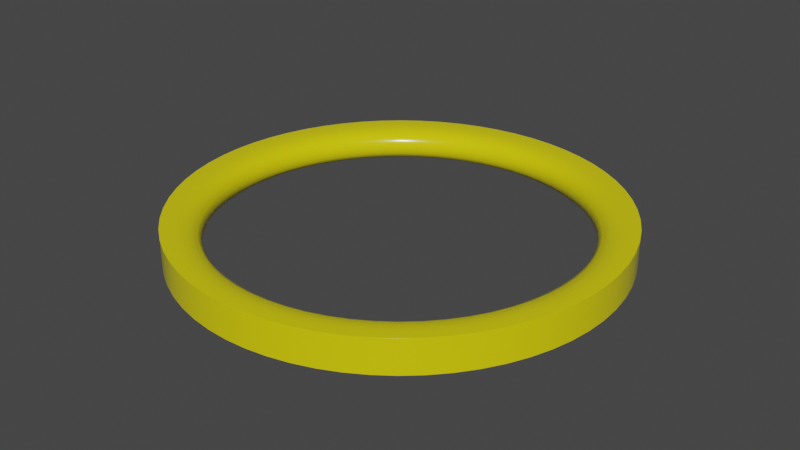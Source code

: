 # Source: orbit.blend  (saved by Blender 2.91.10; exported with 4.5.12 LTS)
import bpy
from mathutils import Matrix  # noqa: F401  (used for matrix-valued properties, if any)

bpy.ops.wm.read_factory_settings(use_empty=True)
scene = bpy.context.scene
scene.name = 'Scene'

# ---- collections
col_collection = bpy.data.collections.new('Collection'); scene.collection.children.link(col_collection)

# ---- materials (node trees are filled in below, after node groups)
mat_material_001 = bpy.data.materials.new('Material.001')
mat_material_001.use_transparent_shadow = False

# ---- material node trees
mat_material_001.use_nodes = True; mat_material_001.node_tree.nodes.clear()
_N = mat_material_001.node_tree.nodes; _L = mat_material_001.node_tree.links
n0 = _N.new('ShaderNodeBsdfPrincipled'); n0.name = 'Principled BSDF'; n0.location = (10, 300)
n0.distribution = 'GGX'
n0.subsurface_method = 'BURLEY'
n0.inputs[0].default_value = (0.8, 0.7049, 0.004087, 1.0)
n0.inputs[2].default_value = 0.2
n0.inputs[3].default_value = 1.45
n0.inputs[27].default_value = (0.0, 0.0, 0.0, 1.0)
n0.inputs[28].default_value = 1.0
n1 = _N.new('ShaderNodeOutputMaterial'); n1.name = 'Material Output'; n1.location = (300, 300)
_L.new(n0.outputs[0], n1.inputs[0])
n1.is_active_output = True

# ---- world
world_world = bpy.data.worlds.new('World'); scene.world = world_world
world_world.use_nodes = True; world_world.node_tree.nodes.clear()
_N = world_world.node_tree.nodes; _L = world_world.node_tree.links
n0 = _N.new('ShaderNodeOutputWorld'); n0.name = 'World Output'; n0.location = (300, 300)
n1 = _N.new('ShaderNodeBackground'); n1.name = 'Background'; n1.location = (10, 300)
n1.inputs[0].default_value = (0.05088, 0.05088, 0.05088, 1.0)
_L.new(n1.outputs[0], n0.inputs[0])
n0.is_active_output = True
world_world.color = (0.05088, 0.05088, 0.05088)
world_world.use_sun_shadow = False
world_world.sun_shadow_jitter_overblur = 0.0

# ---- meshes
me_circle_001 = bpy.data.meshes.new('Circle.001')
me_circle_001.from_pydata([(0.0, 1.0, 0.5263), (-0.3827, 0.9239, 0.5263), (-0.7071, 0.7071, 0.5263), (-0.9239, 0.3827, 0.5263), (-1.0, -4.371e-08, 0.5263), (-0.9239, -0.3827, 0.5263), (-0.7071, -0.7071, 0.5263), (-0.3827, -0.9239, 0.5263), (-1.51e-07, -1.0, 0.5263), (0.3827, -0.9239, 0.5263), (0.7071, -0.7071, 0.5263), (0.9239, -0.3827, 0.5263), (1.0, 1.192e-08, 0.5263), (0.9239, 0.3827, 0.5263), (0.7071, 0.7071, 0.5263), (0.3827, 0.9239, 0.5263), (0.0, 1.0, 0.5263), (-0.3827, 0.9239, 0.5263), (-0.7071, 0.7071, 0.5263), (-0.9239, 0.3827, 0.5263), (-1.0, -4.371e-08, 0.5263), (-0.9239, -0.3827, 0.5263), (-0.7071, -0.7071, 0.5263), (-0.3827, -0.9239, 0.5263), (-1.51e-07, -1.0, 0.5263), (0.3827, -0.9239, 0.5263), (0.7071, -0.7071, 0.5263), (0.9239, -0.3827, 0.5263), (1.0, 1.192e-08, 0.5263), (0.9239, 0.3827, 0.5263), (0.7071, 0.7071, 0.5263), (0.3827, 0.9239, 0.5263), (0.0, 1.0, 0.5263), (-0.3827, 0.9239, 0.5263), (-0.7071, 0.7071, 0.5263), (-0.9239, 0.3827, 0.5263), (-1.0, -4.371e-08, 0.5263), (-0.9239, -0.3827, 0.5263), (-0.7071, -0.7071, 0.5263), (-0.3827, -0.9239, 0.5263), (-1.51e-07, -1.0, 0.5263), (0.3827, -0.9239, 0.5263), (0.7071, -0.7071, 0.5263), (0.9239, -0.3827, 0.5263), (1.0, 1.192e-08, 0.5263), (0.9239, 0.3827, 0.5263), (0.7071, 0.7071, 0.5263), (0.3827, 0.9239, 0.5263), (-6.684e-09, 0.8206, 0.5263), (-0.314, 0.7581, 0.5263), (-0.5802, 0.5802, 0.5263), (-0.7581, 0.314, 0.5263), (-0.8206, -3.386e-08, 0.5263), (-0.7581, -0.314, 0.5263), (-0.5802, -0.5802, 0.5263), (-0.314, -0.7581, 0.5263), (-1.306e-07, -0.8206, 0.5263), (0.314, -0.7581, 0.5263), (0.5802, -0.5802, 0.5263), (0.7581, -0.314, 0.5263), (0.8206, 1.179e-08, 0.5263), (0.7581, 0.314, 0.5263), (0.5802, 0.5802, 0.5263), (0.314, 0.7581, 0.5263), (0.0, 1.0, 0.3753), (-0.3827, 0.9239, 0.3753), (-0.7071, 0.7071, 0.3753), (-0.9239, 0.3827, 0.3753), (-1.0, -4.371e-08, 0.3753), (-0.9239, -0.3827, 0.3753), (-0.7071, -0.7071, 0.3753), (-0.3827, -0.9239, 0.3753), (-1.51e-07, -1.0, 0.3753), (0.3827, -0.9239, 0.3753), (0.7071, -0.7071, 0.3753), (0.9239, -0.3827, 0.3753), (1.0, 1.192e-08, 0.3753), (0.9239, 0.3827, 0.3753), (0.7071, 0.7071, 0.3753), (0.3827, 0.9239, 0.3753), (0.0, 1.0, 0.3753), (-0.3827, 0.9239, 0.3753), (-0.7071, 0.7071, 0.3753), (-0.9239, 0.3827, 0.3753), (-1.0, -4.371e-08, 0.3753), (-0.9239, -0.3827, 0.3753), (-0.7071, -0.7071, 0.3753), (-0.3827, -0.9239, 0.3753), (-1.51e-07, -1.0, 0.3753), (0.3827, -0.9239, 0.3753), (0.7071, -0.7071, 0.3753), (0.9239, -0.3827, 0.3753), (1.0, 1.192e-08, 0.3753), (0.9239, 0.3827, 0.3753), (0.7071, 0.7071, 0.3753), (0.3827, 0.9239, 0.3753), (0.0, 1.0, 0.3753), (-0.3827, 0.9239, 0.3753), (-0.7071, 0.7071, 0.3753), (-0.9239, 0.3827, 0.3753), (-1.0, -4.371e-08, 0.3753), (-0.9239, -0.3827, 0.3753), (-0.7071, -0.7071, 0.3753), (-0.3827, -0.9239, 0.3753), (-1.51e-07, -1.0, 0.3753), (0.3827, -0.9239, 0.3753), (0.7071, -0.7071, 0.3753), (0.9239, -0.3827, 0.3753), (1.0, 1.192e-08, 0.3753), (0.9239, 0.3827, 0.3753), (0.7071, 0.7071, 0.3753), (0.3827, 0.9239, 0.3753), (-6.684e-09, 0.8206, 0.3753), (-0.314, 0.7581, 0.3753), (-0.5802, 0.5802, 0.3753), (-0.7581, 0.314, 0.3753), (-0.8206, -3.386e-08, 0.3753), (-0.7581, -0.314, 0.3753), (-0.5802, -0.5802, 0.3753), (-0.314, -0.7581, 0.3753), (-1.306e-07, -0.8206, 0.3753), (0.314, -0.7581, 0.3753), (0.5802, -0.5802, 0.3753), (0.7581, -0.314, 0.3753), (0.8206, 1.179e-08, 0.3753), (0.7581, 0.314, 0.3753), (0.5802, 0.5802, 0.3753), (0.314, 0.7581, 0.3753)], [], [(12, 28, 27, 11), (5, 21, 20, 4), (13, 29, 28, 12), (6, 22, 21, 5), (14, 30, 29, 13), (7, 23, 22, 6), (15, 31, 30, 14), (8, 24, 23, 7), (1, 17, 16, 0), (0, 16, 31, 15), (9, 25, 24, 8), (2, 18, 17, 1), (10, 26, 25, 9), (3, 19, 18, 2), (11, 27, 26, 10), (4, 20, 19, 3), (27, 43, 42, 26), (20, 36, 35, 19), (28, 44, 43, 27), (21, 37, 36, 20), (29, 45, 44, 28), (22, 38, 37, 21), (30, 46, 45, 29), (23, 39, 38, 22), (31, 47, 46, 30), (24, 40, 39, 23), (17, 33, 32, 16), (16, 32, 47, 31), (25, 41, 40, 24), (18, 34, 33, 17), (26, 42, 41, 25), (19, 35, 34, 18), (33, 49, 48, 32), (32, 48, 63, 47), (41, 57, 56, 40), (34, 50, 49, 33), (42, 58, 57, 41), (35, 51, 50, 34), (43, 59, 58, 42), (36, 52, 51, 35), (44, 60, 59, 43), (37, 53, 52, 36), (45, 61, 60, 44), (38, 54, 53, 37), (46, 62, 61, 45), (39, 55, 54, 38), (47, 63, 62, 46), (40, 56, 55, 39), (76, 75, 91, 92), (69, 68, 84, 85), (77, 76, 92, 93), (70, 69, 85, 86), (78, 77, 93, 94), (71, 70, 86, 87), (79, 78, 94, 95), (72, 71, 87, 88), (65, 64, 80, 81), (64, 79, 95, 80), (73, 72, 88, 89), (66, 65, 81, 82), (74, 73, 89, 90), (67, 66, 82, 83), (75, 74, 90, 91), (68, 67, 83, 84), (91, 90, 106, 107), (84, 83, 99, 100), (92, 91, 107, 108), (85, 84, 100, 101), (93, 92, 108, 109), (86, 85, 101, 102), (94, 93, 109, 110), (87, 86, 102, 103), (95, 94, 110, 111), (88, 87, 103, 104), (81, 80, 96, 97), (80, 95, 111, 96), (89, 88, 104, 105), (82, 81, 97, 98), (90, 89, 105, 106), (83, 82, 98, 99), (97, 96, 112, 113), (96, 111, 127, 112), (105, 104, 120, 121), (98, 97, 113, 114), (106, 105, 121, 122), (99, 98, 114, 115), (107, 106, 122, 123), (100, 99, 115, 116), (108, 107, 123, 124), (101, 100, 116, 117), (109, 108, 124, 125), (102, 101, 117, 118), (110, 109, 125, 126), (103, 102, 118, 119), (111, 110, 126, 127), (104, 103, 119, 120), (11, 10, 74, 75), (59, 60, 124, 123), (12, 11, 75, 76), (60, 61, 125, 124), (13, 12, 76, 77), (61, 62, 126, 125), (48, 49, 113, 112), (14, 13, 77, 78), (1, 0, 64, 65), (62, 63, 127, 126), (49, 50, 114, 113), (15, 14, 78, 79), (2, 1, 65, 66), (63, 48, 112, 127), (50, 51, 115, 114), (0, 15, 79, 64), (3, 2, 66, 67), (51, 52, 116, 115), (4, 3, 67, 68), (52, 53, 117, 116), (5, 4, 68, 69), (53, 54, 118, 117), (6, 5, 69, 70), (54, 55, 119, 118), (7, 6, 70, 71), (55, 56, 120, 119), (8, 7, 71, 72), (56, 57, 121, 120), (9, 8, 72, 73), (57, 58, 122, 121), (10, 9, 73, 74), (58, 59, 123, 122)])
me_circle_001.polygons.foreach_set('use_smooth', [True] * 128)
_uv = me_circle_001.uv_layers.new(name='UVMap')
_uv.uv.foreach_set('vector', [0.0, 0.0, 0.0, 0.0, 0.0, 0.0, 0.0, 0.0, 0.0, 0.0, 0.0, 0.0, 0.0, 0.0, 0.0, 0.0, 0.0, 0.0, 0.0, 0.0, 0.0, 0.0, 0.0, 0.0, 0.0, 0.0, 0.0, 0.0, 0.0, 0.0, 0.0, 0.0, 0.0, 0.0, 0.0, 0.0, 0.0, 0.0, 0.0, 0.0, 0.0, 0.0, 0.0, 0.0, 0.0, 0.0, 0.0, 0.0, 0.0, 0.0, 0.0, 0.0, 0.0, 0.0, 0.0, 0.0, 0.0, 0.0, 0.0, 0.0, 0.0, 0.0, 0.0, 0.0, 0.0, 0.0, 0.0, 0.0, 0.0, 0.0, 0.0, 0.0, 0.0, 0.0, 0.0, 0.0, 0.0, 0.0, 0.0, 0.0, 0.0, 0.0, 0.0, 0.0, 0.0, 0.0, 0.0, 0.0, 0.0, 0.0, 0.0, 0.0, 0.0, 0.0, 0.0, 0.0, 0.0, 0.0, 0.0, 0.0, 0.0, 0.0, 0.0, 0.0, 0.0, 0.0, 0.0, 0.0, 0.0, 0.0, 0.0, 0.0, 0.0, 0.0, 0.0, 0.0, 0.0, 0.0, 0.0, 0.0, 0.0, 0.0, 0.0, 0.0, 0.0, 0.0, 0.0, 0.0, 0.0, 0.0, 0.0, 0.0, 0.0, 0.0, 0.0, 0.0, 0.0, 0.0, 0.0, 0.0, 0.0, 0.0, 0.0, 0.0, 0.0, 0.0, 0.0, 0.0, 0.0, 0.0, 0.0, 0.0, 0.0, 0.0, 0.0, 0.0, 0.0, 0.0, 0.0, 0.0, 0.0, 0.0, 0.0, 0.0, 0.0, 0.0, 0.0, 0.0, 0.0, 0.0, 0.0, 0.0, 0.0, 0.0, 0.0, 0.0, 0.0, 0.0, 0.0, 0.0, 0.0, 0.0, 0.0, 0.0, 0.0, 0.0, 0.0, 0.0, 0.0, 0.0, 0.0, 0.0, 0.0, 0.0, 0.0, 0.0, 0.0, 0.0, 0.0, 0.0, 0.0, 0.0, 0.0, 0.0, 0.0, 0.0, 0.0, 0.0, 0.0, 0.0, 0.0, 0.0, 0.0, 0.0, 0.0, 0.0, 0.0, 0.0, 0.0, 0.0, 0.0, 0.0, 0.0, 0.0, 0.0, 0.0, 0.0, 0.0, 0.0, 0.0, 0.0, 0.0, 0.0, 0.0, 0.0, 0.0, 0.0, 0.0, 0.0, 0.0, 0.0, 0.0, 0.0, 0.0, 0.0, 0.0, 0.0, 0.0, 0.0, 0.0, 0.0, 0.0, 0.0, 0.0, 0.0, 0.0, 0.0, 0.0, 0.0, 0.0, 0.0, 0.0, 0.0, 0.0, 0.0, 0.0, 0.0, 0.0, 0.0, 0.0, 0.0, 0.0, 0.0, 0.0, 0.0, 0.0, 0.0, 0.0, 0.0, 0.0, 0.0, 0.0, 0.0, 0.0, 0.0, 0.0, 0.0, 0.0, 0.0, 0.0, 0.0, 0.0, 0.0, 0.0, 0.0, 0.0, 0.0, 0.0, 0.0, 0.0, 0.0, 0.0, 0.0, 0.0, 0.0, 0.0, 0.0, 0.0, 0.0, 0.0, 0.0, 0.0, 0.0, 0.0, 0.0, 0.0, 0.0, 0.0, 0.0, 0.0, 0.0, 0.0, 0.0, 0.0, 0.0, 0.0, 0.0, 0.0, 0.0, 0.0, 0.0, 0.0, 0.0, 0.0, 0.0, 0.0, 0.0, 0.0, 0.0, 0.0, 0.0, 0.0, 0.0, 0.0, 0.0, 0.0, 0.0, 0.0, 0.0, 0.0, 0.0, 0.0, 0.0, 0.0, 0.0, 0.0, 0.0, 0.0, 0.0, 0.0, 0.0, 0.0, 0.0, 0.0, 0.0, 0.0, 0.0, 0.0, 0.0, 0.0, 0.0, 0.0, 0.0, 0.0, 0.0, 0.0, 0.0, 0.0, 0.0, 0.0, 0.0, 0.0, 0.0, 0.0, 0.0, 0.0, 0.0, 0.0, 0.0, 0.0, 0.0, 0.0, 0.0, 0.0, 0.0, 0.0, 0.0, 0.0, 0.0, 0.0, 0.0, 0.0, 0.0, 0.0, 0.0, 0.0, 0.0, 0.0, 0.0, 0.0, 0.0, 0.0, 0.0, 0.0, 0.0, 0.0, 0.0, 0.0, 0.0, 0.0, 0.0, 0.0, 0.0, 0.0, 0.0, 0.0, 0.0, 0.0, 0.0, 0.0, 0.0, 0.0, 0.0, 0.0, 0.0, 0.0, 0.0, 0.0, 0.0, 0.0, 0.0, 0.0, 0.0, 0.0, 0.0, 0.0, 0.0, 0.0, 0.0, 0.0, 0.0, 0.0, 0.0, 0.0, 0.0, 0.0, 0.0, 0.0, 0.0, 0.0, 0.0, 0.0, 0.0, 0.0, 0.0, 0.0, 0.0, 0.0, 0.0, 0.0, 0.0, 0.0, 0.0, 0.0, 0.0, 0.0, 0.0, 0.0, 0.0, 0.0, 0.0, 0.0, 0.0, 0.0, 0.0, 0.0, 0.0, 0.0, 0.0, 0.0, 0.0, 0.0, 0.0, 0.0, 0.0, 0.0, 0.0, 0.0, 0.0, 0.0, 0.0, 0.0, 0.0, 0.0, 0.0, 0.0, 0.0, 0.0, 0.0, 0.0, 0.0, 0.0, 0.0, 0.0, 0.0, 0.0, 0.0, 0.0, 0.0, 0.0, 0.0, 0.0, 0.0, 0.0, 0.0, 0.0, 0.0, 0.0, 0.0, 0.0, 0.0, 0.0, 0.0, 0.0, 0.0, 0.0, 0.0, 0.0, 0.0, 0.0, 0.0, 0.0, 0.0, 0.0, 0.0, 0.0, 0.0, 0.0, 0.0, 0.0, 0.0, 0.0, 0.0, 0.0, 0.0, 0.0, 0.0, 0.0, 0.0, 0.0, 0.0, 0.0, 0.0, 0.0, 0.0, 0.0, 0.0, 0.0, 0.0, 0.0, 0.0, 0.0, 0.0, 0.0, 0.0, 0.0, 0.0, 0.0, 0.0, 0.0, 0.0, 0.0, 0.0, 0.0, 0.0, 0.0, 0.0, 0.0, 0.0, 0.0, 0.0, 0.0, 0.0, 0.0, 0.0, 0.0, 0.0, 0.0, 0.0, 0.0, 0.0, 0.0, 0.0, 0.0, 0.0, 0.0, 0.0, 0.0, 0.0, 0.0, 0.0, 0.0, 0.0, 0.0, 0.0, 0.0, 0.0, 0.0, 0.0, 0.0, 0.0, 0.0, 0.0, 0.0, 0.0, 0.0, 0.0, 0.0, 0.0, 0.0, 0.0, 0.0, 0.0, 0.0, 0.0, 0.0, 0.0, 0.0, 0.0, 0.0, 0.0, 0.0, 0.0, 0.0, 0.0, 0.0, 0.0, 0.0, 0.0, 0.0, 0.0, 0.0, 0.0, 0.0, 0.0, 0.0, 0.0, 0.0, 0.0, 0.0, 0.0, 0.0, 0.0, 0.0, 0.0, 0.0, 0.0, 0.0, 0.0, 0.0, 0.0, 0.0, 0.0, 0.0, 0.0, 0.0, 0.0, 0.0, 0.0, 0.0, 0.0, 0.0, 0.0, 0.0, 0.0, 0.0, 0.0, 0.0, 0.0, 0.0, 0.0, 0.0, 0.0, 0.0, 0.0, 0.0, 0.0, 0.0, 0.0, 0.0, 0.0, 0.0, 0.0, 0.0, 0.0, 0.0, 0.0, 0.0, 0.0, 0.0, 0.0, 0.0, 0.0, 0.0, 0.0, 0.0, 0.0, 0.0, 0.0, 0.0, 0.0, 0.0, 0.0, 0.0, 0.0, 0.0, 0.0, 0.0, 0.0, 0.0, 0.0, 0.0, 0.0, 0.0, 0.0, 0.0, 0.0, 0.0, 0.0, 0.0, 0.0, 0.0, 0.0, 0.0, 0.0, 0.0, 0.0, 0.0, 0.0, 0.0, 0.0, 0.0, 0.0, 0.0, 0.0, 0.0, 0.0, 0.0, 0.0, 0.0, 0.0, 0.0, 0.0, 0.0, 0.0, 0.0, 0.0, 0.0, 0.0, 0.0, 0.0, 0.0, 0.0, 0.0, 0.0, 0.0, 0.0, 0.0, 0.0, 0.0, 0.0, 0.0, 0.0, 0.0, 0.0, 0.0, 0.0, 0.0, 0.0, 0.0, 0.0, 0.0, 0.0, 0.0, 0.0, 0.0, 0.0, 0.0, 0.0, 0.0, 0.0, 0.0, 0.0, 0.0, 0.0, 0.0, 0.0, 0.0, 0.0, 0.0, 0.0, 0.0, 0.0, 0.0, 0.0, 0.0, 0.0, 0.0, 0.0, 0.0, 0.0, 0.0, 0.0, 0.0, 0.0, 0.0, 0.0, 0.0, 0.0, 0.0, 0.0, 0.0, 0.0, 0.0, 0.0, 0.0, 0.0, 0.0, 0.0, 0.0, 0.0, 0.0, 0.0, 0.0, 0.0, 0.0, 0.0, 0.0, 0.0, 0.0, 0.0, 0.0, 0.0, 0.0, 0.0, 0.0, 0.0, 0.0, 0.0, 0.0, 0.0, 0.0, 0.0, 0.0, 0.0, 0.0, 0.0, 0.0, 0.0, 0.0, 0.0, 0.0, 0.0, 0.0, 0.0, 0.0, 0.0, 0.0, 0.0, 0.0, 0.0, 0.0, 0.0, 0.0, 0.0, 0.0, 0.0, 0.0, 0.0, 0.0, 0.0, 0.0, 0.0, 0.0, 0.0, 0.0, 0.0, 0.0, 0.0, 0.0, 0.0, 0.0, 0.0, 0.0, 0.0, 0.0, 0.0, 0.0, 0.0, 0.0, 0.0, 0.0, 0.0, 0.0, 0.0, 0.0, 0.0, 0.0, 0.0, 0.0, 0.0, 0.0, 0.0, 0.0, 0.0, 0.0, 0.0, 0.0, 0.0, 0.0, 0.0, 0.0, 0.0, 0.0, 0.0, 0.0, 0.0, 0.0, 0.0, 0.0, 0.0, 0.0, 0.0, 0.0, 0.0, 0.0, 0.0, 0.0, 0.0, 0.0, 0.0, 0.0, 0.0, 0.0, 0.0, 0.0, 0.0, 0.0, 0.0, 0.0, 0.0, 0.0, 0.0, 0.0, 0.0, 0.0, 0.0, 0.0, 0.0, 0.0, 0.0, 0.0, 0.0, 0.0, 0.0, 0.0, 0.0, 0.0, 0.0, 0.0, 0.0, 0.0, 0.0, 0.0, 0.0, 0.0, 0.0, 0.0, 0.0, 0.0, 0.0, 0.0, 0.0, 0.0, 0.0, 0.0, 0.0, 0.0, 0.0, 0.0, 0.0, 0.0, 0.0, 0.0, 0.0, 0.0, 0.0, 0.0, 0.0, 0.0, 0.0, 0.0, 0.0, 0.0, 0.0, 0.0, 0.0, 0.0, 0.0, 0.0, 0.0, 0.0, 0.0, 0.0])
me_circle_001.materials.append(mat_material_001)
me_circle_001.use_remesh_fix_poles = True
me_circle_001.use_remesh_preserve_attributes = False
me_circle_001.use_mirror_vertex_groups = False
me_circle_001.update()

# ---- objects
ob_circle = bpy.data.objects.new('Circle', me_circle_001)

# ---- transforms, parenting, visibility, modifiers, constraints
ob_circle.location = (0.0, 0.0, 0.0)
ob_circle.lineart.crease_threshold = 0.0
_m = ob_circle.modifiers.new('Subdivision', 'SUBSURF')
_m.uv_smooth = 'PRESERVE_CORNERS'
_m.levels = 3

# ---- collection membership
col_collection.objects.link(ob_circle)

# ---- scene / render settings (as saved in the file)
scene.frame_start = 1; scene.frame_end = 250; scene.frame_set(1)
scene.render.engine = 'BLENDER_EEVEE_NEXT'
scene.cycles.use_denoising = False
scene.cycles.samples = 128
scene.cycles.sampling_pattern = 'TABULATED_SOBOL'
scene.cycles.use_adaptive_sampling = False
scene.cycles.use_light_tree = False
scene.view_settings.view_transform = 'Filmic'
bpy.context.view_layer.update()

# ---- added for rendering (the .blend has no active camera and no usable light): camera, sun
cam_auto = bpy.data.cameras.new('AutoCamera')
cam_auto.lens = 50.0
cam_auto.sensor_width = 36.0
cam_auto.clip_end = 1000.0
ob_auto_camera = bpy.data.objects.new('AutoCamera', cam_auto)
scene.collection.objects.link(ob_auto_camera)
ob_auto_camera.location = (2.62066, -3.14479, 2.54733)
ob_auto_camera.rotation_euler = (1.09748, -7.21219e-08, 0.694738)
scene.camera = ob_auto_camera
light_auto_sun = bpy.data.lights.new('AutoSun', 'SUN')
light_auto_sun.energy = 3.0
light_auto_sun.angle = 0.0523599
ob_auto_sun = bpy.data.objects.new('AutoSun', light_auto_sun)
scene.collection.objects.link(ob_auto_sun)
ob_auto_sun.rotation_euler = (0.872665, 0.174533, 0.523599)
bpy.context.view_layer.update()
